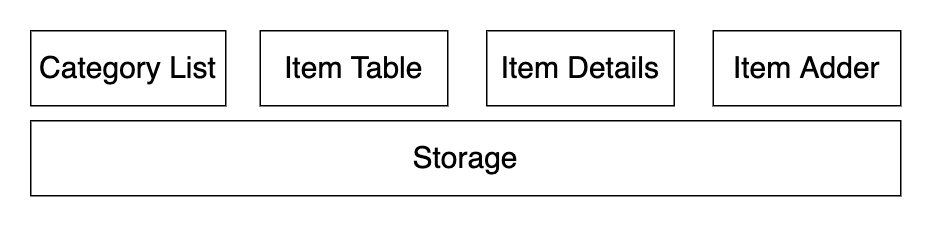

The diagram above was exported from draw.io. Its source (the exported page's mxGraphModel, read from the mxfile embedded in the PNG):
<mxGraphModel dx="946" dy="614" grid="1" gridSize="10" guides="1" tooltips="1" connect="1" arrows="1" fold="1" page="1" pageScale="1" pageWidth="850" pageHeight="1100" math="0" shadow="0">
  <root>
    <mxCell id="0" />
    <mxCell id="1" parent="0" />
    <mxCell id="gzU_x_9cOvhESJHVhTSY-1" value="&lt;font style=&quot;font-size: 20px&quot;&gt;Storage&lt;/font&gt;" style="rounded=0;whiteSpace=wrap;html=1;" vertex="1" parent="1">
      <mxGeometry x="150" y="300" width="580" height="50" as="geometry" />
    </mxCell>
    <mxCell id="gzU_x_9cOvhESJHVhTSY-5" value="&lt;font style=&quot;font-size: 20px&quot;&gt;Item Table&lt;/font&gt;" style="rounded=0;whiteSpace=wrap;html=1;" vertex="1" parent="1">
      <mxGeometry x="303" y="240" width="125" height="50" as="geometry" />
    </mxCell>
    <mxCell id="gzU_x_9cOvhESJHVhTSY-6" value="&lt;font style=&quot;font-size: 20px&quot;&gt;Category List&lt;/font&gt;" style="rounded=0;whiteSpace=wrap;html=1;" vertex="1" parent="1">
      <mxGeometry x="150" y="240" width="130" height="50" as="geometry" />
    </mxCell>
    <mxCell id="gzU_x_9cOvhESJHVhTSY-7" value="&lt;font style=&quot;font-size: 20px&quot;&gt;Item Details&lt;/font&gt;" style="rounded=0;whiteSpace=wrap;html=1;" vertex="1" parent="1">
      <mxGeometry x="454" y="240" width="125" height="50" as="geometry" />
    </mxCell>
    <mxCell id="gzU_x_9cOvhESJHVhTSY-9" value="&lt;font style=&quot;font-size: 20px&quot;&gt;Item Adder&lt;/font&gt;" style="rounded=0;whiteSpace=wrap;html=1;" vertex="1" parent="1">
      <mxGeometry x="605" y="240" width="125" height="50" as="geometry" />
    </mxCell>
  </root>
</mxGraphModel>